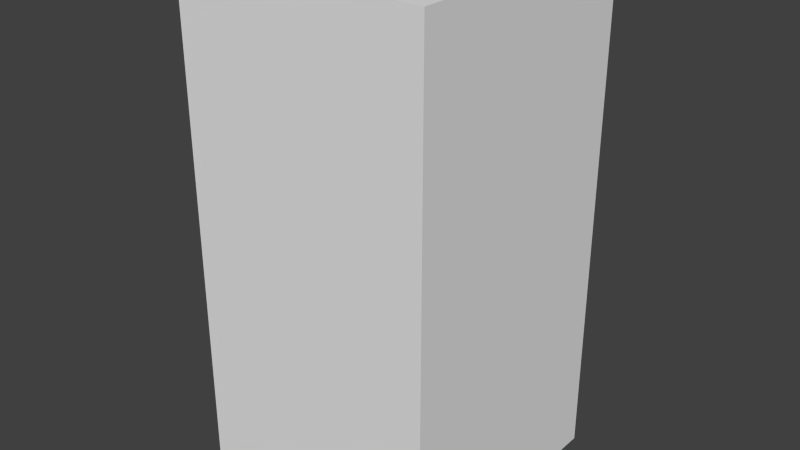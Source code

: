 # Source: darkBlueHouseSix.blend  (saved by Blender 2.68.0; exported with 4.5.12 LTS)
import bpy
from mathutils import Matrix  # noqa: F401  (used for matrix-valued properties, if any)

bpy.ops.wm.read_factory_settings(use_empty=True)
scene = bpy.context.scene
scene.name = 'Scene'

# ---- collections
col_collection_1 = bpy.data.collections.new('Collection 1'); scene.collection.children.link(col_collection_1)

# ---- world
world_world = bpy.data.worlds.new('World'); scene.world = world_world
world_world.color = (0.05088, 0.05088, 0.05088)
world_world.use_sun_shadow = False
world_world.sun_shadow_jitter_overblur = 0.0
world_world.cycles.sampling_method = 'MANUAL'
world_world.cycles.sample_map_resolution = 256

# ---- meshes
me_darkbluehousesix = bpy.data.meshes.new('darkBlueHouseSix')
me_darkbluehousesix.from_pydata([(-0.5, -0.5, -1.0), (-0.5, 0.5, -1.0), (0.5, 0.5, -1.0), (0.5, -0.5, -1.0), (-0.5, -0.5, 1.0), (-0.5, 0.5, 1.0), (0.5, 0.5, 1.0), (0.5, -0.5, 1.0)], [], [(4, 5, 1, 0), (5, 6, 2, 1), (6, 7, 3, 2), (7, 4, 0, 3), (0, 1, 2, 3), (7, 6, 5, 4)])
me_darkbluehousesix.use_remesh_preserve_volume = False
me_darkbluehousesix.use_remesh_preserve_attributes = False
me_darkbluehousesix.use_mirror_vertex_groups = False
me_darkbluehousesix.update()

# ---- objects
ob_darkbluehousesix = bpy.data.objects.new('darkBlueHouseSix', me_darkbluehousesix)

# ---- transforms, parenting, visibility, modifiers, constraints
ob_darkbluehousesix.location = (0.0, 0.0, 0.0)
ob_darkbluehousesix.lineart.crease_threshold = 0.0

# ---- collection membership
col_collection_1.objects.link(ob_darkbluehousesix)

# ---- scene / render settings (as saved in the file)
scene.frame_start = 1; scene.frame_end = 250; scene.frame_set(1)
scene.render.engine = 'BLENDER_EEVEE_NEXT'
scene.render.image_settings.color_mode = 'RGB'
scene.render.image_settings.compression = 90
scene.render.resolution_percentage = 50
scene.render.dither_intensity = 0.0
scene.cycles.use_denoising = False
scene.cycles.samples = 10
scene.cycles.sampling_pattern = 'TABULATED_SOBOL'
scene.cycles.light_sampling_threshold = 0.0
scene.cycles.use_adaptive_sampling = False
scene.cycles.use_light_tree = False
scene.cycles.blur_glossy = 0.0
scene.cycles.volume_bounces = 1
scene.cycles.pixel_filter_type = 'GAUSSIAN'
scene.cycles.sample_clamp_indirect = 0.0
scene.view_settings.view_transform = 'Standard'
bpy.context.view_layer.update()

# ---- added for rendering (the .blend has no active camera and no usable light): camera, sun
cam_auto = bpy.data.cameras.new('AutoCamera')
cam_auto.lens = 50.0
cam_auto.sensor_width = 36.0
cam_auto.clip_end = 1000.0
ob_auto_camera = bpy.data.objects.new('AutoCamera', cam_auto)
scene.collection.objects.link(ob_auto_camera)
ob_auto_camera.location = (2.26633, -2.71959, 1.81306)
ob_auto_camera.rotation_euler = (1.09748, -7.21219e-08, 0.694738)
scene.camera = ob_auto_camera
light_auto_sun = bpy.data.lights.new('AutoSun', 'SUN')
light_auto_sun.energy = 3.0
light_auto_sun.angle = 0.0523599
ob_auto_sun = bpy.data.objects.new('AutoSun', light_auto_sun)
scene.collection.objects.link(ob_auto_sun)
ob_auto_sun.rotation_euler = (0.872665, 0.174533, 0.523599)
bpy.context.view_layer.update()
